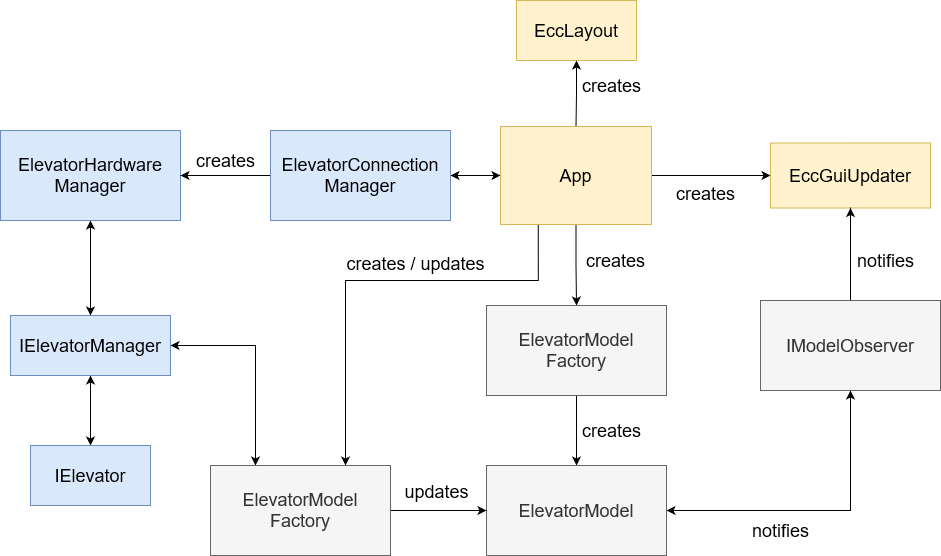

The diagram above was exported from draw.io. Its source (the exported page's mxGraphModel, read from the mxfile embedded in the PNG):
<mxGraphModel dx="2005" dy="1965" grid="1" gridSize="10" guides="1" tooltips="1" connect="1" arrows="1" fold="1" page="1" pageScale="1" pageWidth="827" pageHeight="1169" math="0" shadow="0">
  <root>
    <mxCell id="0" />
    <mxCell id="1" parent="0" />
    <mxCell id="dLvIGBMXPbhd9dspGLPO-10" style="edgeStyle=orthogonalEdgeStyle;rounded=0;orthogonalLoop=1;jettySize=auto;html=1;exitX=0;exitY=0.5;exitDx=0;exitDy=0;entryX=1;entryY=0.5;entryDx=0;entryDy=0;fontSize=18;startArrow=classic;startFill=1;" edge="1" parent="1" source="dLvIGBMXPbhd9dspGLPO-1" target="dLvIGBMXPbhd9dspGLPO-7">
      <mxGeometry relative="1" as="geometry" />
    </mxCell>
    <mxCell id="dLvIGBMXPbhd9dspGLPO-14" style="edgeStyle=orthogonalEdgeStyle;rounded=0;orthogonalLoop=1;jettySize=auto;html=1;exitX=1;exitY=0.5;exitDx=0;exitDy=0;entryX=0;entryY=0.5;entryDx=0;entryDy=0;fontSize=18;startArrow=none;startFill=0;" edge="1" parent="1" source="dLvIGBMXPbhd9dspGLPO-1" target="dLvIGBMXPbhd9dspGLPO-13">
      <mxGeometry relative="1" as="geometry" />
    </mxCell>
    <mxCell id="dLvIGBMXPbhd9dspGLPO-30" style="edgeStyle=orthogonalEdgeStyle;rounded=0;orthogonalLoop=1;jettySize=auto;html=1;exitX=0.5;exitY=1;exitDx=0;exitDy=0;entryX=0.5;entryY=0;entryDx=0;entryDy=0;fontSize=18;startArrow=none;startFill=0;" edge="1" parent="1" source="dLvIGBMXPbhd9dspGLPO-1" target="dLvIGBMXPbhd9dspGLPO-15">
      <mxGeometry relative="1" as="geometry" />
    </mxCell>
    <mxCell id="dLvIGBMXPbhd9dspGLPO-34" style="edgeStyle=orthogonalEdgeStyle;rounded=0;orthogonalLoop=1;jettySize=auto;html=1;exitX=0.25;exitY=1;exitDx=0;exitDy=0;entryX=0.75;entryY=0;entryDx=0;entryDy=0;fontSize=18;startArrow=none;startFill=0;" edge="1" parent="1" source="dLvIGBMXPbhd9dspGLPO-1" target="dLvIGBMXPbhd9dspGLPO-31">
      <mxGeometry relative="1" as="geometry">
        <Array as="points">
          <mxPoint x="418" y="160" />
          <mxPoint x="225" y="160" />
        </Array>
      </mxGeometry>
    </mxCell>
    <mxCell id="dLvIGBMXPbhd9dspGLPO-1" value="App" style="rounded=0;whiteSpace=wrap;html=1;fontSize=18;fillColor=#fff2cc;strokeColor=#d6b656;" vertex="1" parent="1">
      <mxGeometry x="380" y="6" width="151" height="98" as="geometry" />
    </mxCell>
    <mxCell id="dLvIGBMXPbhd9dspGLPO-4" value="" style="edgeStyle=orthogonalEdgeStyle;rounded=0;orthogonalLoop=1;jettySize=auto;html=1;fontSize=18;startArrow=classic;startFill=1;" edge="1" parent="1" source="dLvIGBMXPbhd9dspGLPO-2" target="dLvIGBMXPbhd9dspGLPO-3">
      <mxGeometry relative="1" as="geometry" />
    </mxCell>
    <mxCell id="dLvIGBMXPbhd9dspGLPO-2" value="IElevator" style="rounded=0;whiteSpace=wrap;html=1;fontSize=18;fillColor=#dae8fc;strokeColor=#6c8ebf;" vertex="1" parent="1">
      <mxGeometry x="-90" y="325" width="120" height="60" as="geometry" />
    </mxCell>
    <mxCell id="dLvIGBMXPbhd9dspGLPO-6" value="" style="edgeStyle=orthogonalEdgeStyle;rounded=0;orthogonalLoop=1;jettySize=auto;html=1;fontSize=18;startArrow=classic;startFill=1;" edge="1" parent="1" source="dLvIGBMXPbhd9dspGLPO-3" target="dLvIGBMXPbhd9dspGLPO-5">
      <mxGeometry relative="1" as="geometry" />
    </mxCell>
    <mxCell id="dLvIGBMXPbhd9dspGLPO-35" style="edgeStyle=orthogonalEdgeStyle;rounded=0;orthogonalLoop=1;jettySize=auto;html=1;exitX=1;exitY=0.5;exitDx=0;exitDy=0;entryX=0.25;entryY=0;entryDx=0;entryDy=0;fontSize=18;startArrow=classic;startFill=1;" edge="1" parent="1" source="dLvIGBMXPbhd9dspGLPO-3" target="dLvIGBMXPbhd9dspGLPO-31">
      <mxGeometry relative="1" as="geometry" />
    </mxCell>
    <mxCell id="dLvIGBMXPbhd9dspGLPO-3" value="IElevatorManager" style="rounded=0;whiteSpace=wrap;html=1;fontSize=18;fillColor=#dae8fc;strokeColor=#6c8ebf;" vertex="1" parent="1">
      <mxGeometry x="-110" y="195" width="160" height="60" as="geometry" />
    </mxCell>
    <mxCell id="dLvIGBMXPbhd9dspGLPO-5" value="&lt;div&gt;ElevatorHardware&lt;/div&gt;&lt;div&gt;Manager&lt;/div&gt;" style="rounded=0;whiteSpace=wrap;html=1;fontSize=18;fillColor=#dae8fc;strokeColor=#6c8ebf;" vertex="1" parent="1">
      <mxGeometry x="-120" y="10" width="180" height="90" as="geometry" />
    </mxCell>
    <mxCell id="dLvIGBMXPbhd9dspGLPO-8" value="" style="edgeStyle=orthogonalEdgeStyle;rounded=0;orthogonalLoop=1;jettySize=auto;html=1;fontSize=18;startArrow=none;startFill=0;" edge="1" parent="1" source="dLvIGBMXPbhd9dspGLPO-7" target="dLvIGBMXPbhd9dspGLPO-5">
      <mxGeometry relative="1" as="geometry" />
    </mxCell>
    <mxCell id="dLvIGBMXPbhd9dspGLPO-7" value="&lt;div&gt;ElevatorConnection&lt;/div&gt;&lt;div&gt;Manager&lt;br&gt;&lt;/div&gt;" style="rounded=0;whiteSpace=wrap;html=1;fontSize=18;fillColor=#dae8fc;strokeColor=#6c8ebf;" vertex="1" parent="1">
      <mxGeometry x="150" y="10" width="180" height="90" as="geometry" />
    </mxCell>
    <mxCell id="dLvIGBMXPbhd9dspGLPO-9" value="creates" style="text;html=1;align=center;verticalAlign=middle;resizable=0;points=[];autosize=1;strokeColor=none;fillColor=none;fontSize=18;" vertex="1" parent="1">
      <mxGeometry x="70" y="25" width="70" height="30" as="geometry" />
    </mxCell>
    <mxCell id="dLvIGBMXPbhd9dspGLPO-12" value="" style="edgeStyle=orthogonalEdgeStyle;rounded=0;orthogonalLoop=1;jettySize=auto;html=1;fontSize=18;startArrow=classic;startFill=1;endArrow=none;endFill=0;" edge="1" parent="1" source="dLvIGBMXPbhd9dspGLPO-11" target="dLvIGBMXPbhd9dspGLPO-1">
      <mxGeometry relative="1" as="geometry" />
    </mxCell>
    <mxCell id="dLvIGBMXPbhd9dspGLPO-11" value="EccLayout" style="rounded=0;whiteSpace=wrap;html=1;fontSize=18;fillColor=#fff2cc;strokeColor=#d6b656;" vertex="1" parent="1">
      <mxGeometry x="396" y="-120" width="120" height="60" as="geometry" />
    </mxCell>
    <mxCell id="dLvIGBMXPbhd9dspGLPO-13" value="EccGuiUpdater" style="rounded=0;whiteSpace=wrap;html=1;fontSize=18;fillColor=#fff2cc;strokeColor=#d6b656;" vertex="1" parent="1">
      <mxGeometry x="650" y="22.5" width="160" height="65" as="geometry" />
    </mxCell>
    <mxCell id="dLvIGBMXPbhd9dspGLPO-26" style="edgeStyle=orthogonalEdgeStyle;rounded=0;orthogonalLoop=1;jettySize=auto;html=1;exitX=0.5;exitY=1;exitDx=0;exitDy=0;entryX=0.5;entryY=0;entryDx=0;entryDy=0;fontSize=18;startArrow=none;startFill=0;" edge="1" parent="1" source="dLvIGBMXPbhd9dspGLPO-15" target="dLvIGBMXPbhd9dspGLPO-20">
      <mxGeometry relative="1" as="geometry" />
    </mxCell>
    <mxCell id="dLvIGBMXPbhd9dspGLPO-15" value="&lt;div&gt;ElevatorModel&lt;/div&gt;&lt;div&gt;Factory&lt;br&gt;&lt;/div&gt;" style="rounded=0;whiteSpace=wrap;html=1;fontSize=18;fillColor=#f5f5f5;fontColor=#333333;strokeColor=#666666;" vertex="1" parent="1">
      <mxGeometry x="366" y="185" width="180" height="90" as="geometry" />
    </mxCell>
    <mxCell id="dLvIGBMXPbhd9dspGLPO-17" value="creates" style="text;html=1;align=center;verticalAlign=middle;resizable=0;points=[];autosize=1;strokeColor=none;fillColor=none;fontSize=18;" vertex="1" parent="1">
      <mxGeometry x="460" y="125" width="70" height="30" as="geometry" />
    </mxCell>
    <mxCell id="dLvIGBMXPbhd9dspGLPO-18" value="creates" style="text;html=1;align=center;verticalAlign=middle;resizable=0;points=[];autosize=1;strokeColor=none;fillColor=none;fontSize=18;" vertex="1" parent="1">
      <mxGeometry x="550" y="57.5" width="70" height="30" as="geometry" />
    </mxCell>
    <mxCell id="dLvIGBMXPbhd9dspGLPO-19" value="creates" style="text;html=1;align=center;verticalAlign=middle;resizable=0;points=[];autosize=1;strokeColor=none;fillColor=none;fontSize=18;" vertex="1" parent="1">
      <mxGeometry x="456" y="-50" width="70" height="30" as="geometry" />
    </mxCell>
    <mxCell id="dLvIGBMXPbhd9dspGLPO-28" style="edgeStyle=orthogonalEdgeStyle;rounded=0;orthogonalLoop=1;jettySize=auto;html=1;exitX=1;exitY=0.5;exitDx=0;exitDy=0;entryX=0.5;entryY=1;entryDx=0;entryDy=0;fontSize=18;startArrow=classic;startFill=1;" edge="1" parent="1" source="dLvIGBMXPbhd9dspGLPO-20" target="dLvIGBMXPbhd9dspGLPO-27">
      <mxGeometry relative="1" as="geometry" />
    </mxCell>
    <mxCell id="dLvIGBMXPbhd9dspGLPO-20" value="&lt;div&gt;ElevatorModel&lt;/div&gt;" style="rounded=0;whiteSpace=wrap;html=1;fontSize=18;fillColor=#f5f5f5;fontColor=#333333;strokeColor=#666666;" vertex="1" parent="1">
      <mxGeometry x="366" y="345" width="180" height="90" as="geometry" />
    </mxCell>
    <mxCell id="dLvIGBMXPbhd9dspGLPO-22" value="creates" style="text;html=1;align=center;verticalAlign=middle;resizable=0;points=[];autosize=1;strokeColor=none;fillColor=none;fontSize=18;" vertex="1" parent="1">
      <mxGeometry x="456" y="295" width="70" height="30" as="geometry" />
    </mxCell>
    <mxCell id="dLvIGBMXPbhd9dspGLPO-29" style="edgeStyle=orthogonalEdgeStyle;rounded=0;orthogonalLoop=1;jettySize=auto;html=1;exitX=0.5;exitY=0;exitDx=0;exitDy=0;entryX=0.5;entryY=1;entryDx=0;entryDy=0;fontSize=18;startArrow=none;startFill=0;" edge="1" parent="1" source="dLvIGBMXPbhd9dspGLPO-27" target="dLvIGBMXPbhd9dspGLPO-13">
      <mxGeometry relative="1" as="geometry" />
    </mxCell>
    <mxCell id="dLvIGBMXPbhd9dspGLPO-27" value="IModelObserver" style="rounded=0;whiteSpace=wrap;html=1;fontSize=18;fillColor=#f5f5f5;fontColor=#333333;strokeColor=#666666;" vertex="1" parent="1">
      <mxGeometry x="640" y="180" width="180" height="90" as="geometry" />
    </mxCell>
    <mxCell id="dLvIGBMXPbhd9dspGLPO-32" value="" style="edgeStyle=orthogonalEdgeStyle;rounded=0;orthogonalLoop=1;jettySize=auto;html=1;fontSize=18;startArrow=none;startFill=0;" edge="1" parent="1" source="dLvIGBMXPbhd9dspGLPO-31" target="dLvIGBMXPbhd9dspGLPO-20">
      <mxGeometry relative="1" as="geometry" />
    </mxCell>
    <mxCell id="dLvIGBMXPbhd9dspGLPO-31" value="&lt;div&gt;ElevatorModel&lt;/div&gt;&lt;div&gt;Factory&lt;br&gt;&lt;/div&gt;" style="rounded=0;whiteSpace=wrap;html=1;fontSize=18;fillColor=#f5f5f5;fontColor=#333333;strokeColor=#666666;" vertex="1" parent="1">
      <mxGeometry x="90" y="345" width="180" height="90" as="geometry" />
    </mxCell>
    <mxCell id="dLvIGBMXPbhd9dspGLPO-33" value="updates" style="text;html=1;align=center;verticalAlign=middle;resizable=0;points=[];autosize=1;strokeColor=none;fillColor=none;fontSize=18;" vertex="1" parent="1">
      <mxGeometry x="276" y="356" width="80" height="30" as="geometry" />
    </mxCell>
    <mxCell id="dLvIGBMXPbhd9dspGLPO-36" value="creates / updates" style="text;html=1;align=center;verticalAlign=middle;resizable=0;points=[];autosize=1;strokeColor=none;fillColor=none;fontSize=18;" vertex="1" parent="1">
      <mxGeometry x="220" y="128" width="150" height="30" as="geometry" />
    </mxCell>
    <mxCell id="dLvIGBMXPbhd9dspGLPO-37" value="notifies" style="text;html=1;align=center;verticalAlign=middle;resizable=0;points=[];autosize=1;strokeColor=none;fillColor=none;fontSize=18;" vertex="1" parent="1">
      <mxGeometry x="730" y="125" width="70" height="30" as="geometry" />
    </mxCell>
    <mxCell id="dLvIGBMXPbhd9dspGLPO-38" value="notifies" style="text;html=1;align=center;verticalAlign=middle;resizable=0;points=[];autosize=1;strokeColor=none;fillColor=none;fontSize=18;" vertex="1" parent="1">
      <mxGeometry x="625" y="395" width="70" height="30" as="geometry" />
    </mxCell>
  </root>
</mxGraphModel>